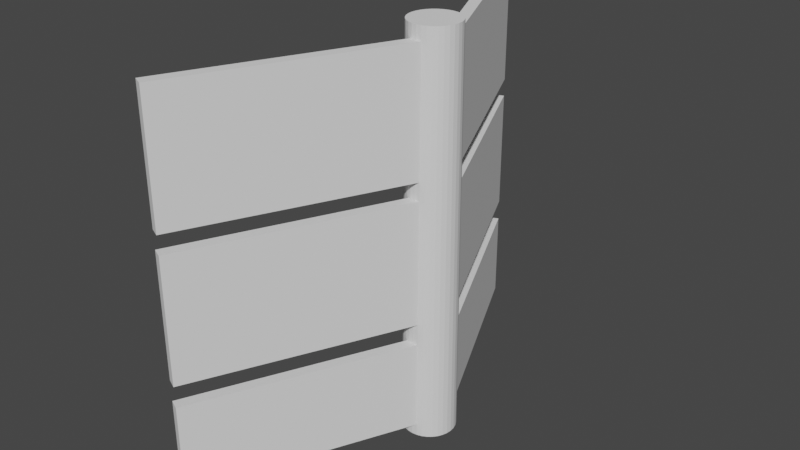 # Source: HexaMonitors.blend  (saved by Blender 3.5.10; exported with 4.5.12 LTS)
import bpy
from mathutils import Matrix  # noqa: F401  (used for matrix-valued properties, if any)

bpy.ops.wm.read_factory_settings(use_empty=True)
scene = bpy.context.scene
scene.name = 'Scene'

# ---- collections
col_collection = bpy.data.collections.new('Collection'); scene.collection.children.link(col_collection)

# ---- world
world_world = bpy.data.worlds.new('World'); scene.world = world_world
world_world.use_nodes = True; world_world.node_tree.nodes.clear()
_N = world_world.node_tree.nodes; _L = world_world.node_tree.links
n0 = _N.new('ShaderNodeOutputWorld'); n0.name = 'World Output'; n0.location = (300, 300)
n1 = _N.new('ShaderNodeBackground'); n1.name = 'Background'; n1.location = (10, 300)
n1.inputs[0].default_value = (0.05088, 0.05088, 0.05088, 1.0)
_L.new(n1.outputs[0], n0.inputs[0])
n0.is_active_output = True
world_world.color = (0.05088, 0.05088, 0.05088)
world_world.use_sun_shadow = False
world_world.sun_shadow_jitter_overblur = 0.0

# ---- meshes
me_cube_001 = bpy.data.meshes.new('Cube.001')
me_cube_001.from_pydata([(-1.0, -1.0, -1.0), (-1.0, -1.0, 1.0), (-1.0, 1.0, -1.0), (-1.0, 1.0, 1.0), (1.0, -1.0, -1.0), (1.0, -1.0, 1.0), (1.0, 1.0, -1.0), (1.0, 1.0, 1.0)], [], [(0, 1, 3, 2), (2, 3, 7, 6), (6, 7, 5, 4), (4, 5, 1, 0), (2, 6, 4, 0), (7, 3, 1, 5)])
_uv = me_cube_001.uv_layers.new(name='UVMap')
_uv.uv.foreach_set('vector', [0.375, 0.0, 0.625, 0.0, 0.625, 0.25, 0.375, 0.25, 0.375, 0.25, 0.625, 0.25, 0.625, 0.5, 0.375, 0.5, 0.375, 0.5, 0.625, 0.5, 0.625, 0.75, 0.375, 0.75, 0.375, 0.75, 0.625, 0.75, 0.625, 1.0, 0.375, 1.0, 0.125, 0.5, 0.375, 0.5, 0.375, 0.75, 0.125, 0.75, 0.625, 0.5, 0.875, 0.5, 0.875, 0.75, 0.625, 0.75])
me_cube_001.update()
me_cube_002 = bpy.data.meshes.new('Cube.002')
me_cube_002.from_pydata([(-1.0, -1.0, -1.0), (-1.0, -1.0, 1.0), (-1.0, 1.0, -1.0), (-1.0, 1.0, 1.0), (1.0, -1.0, -1.0), (1.0, -1.0, 1.0), (1.0, 1.0, -1.0), (1.0, 1.0, 1.0)], [], [(0, 1, 3, 2), (2, 3, 7, 6), (6, 7, 5, 4), (4, 5, 1, 0), (2, 6, 4, 0), (7, 3, 1, 5)])
_uv = me_cube_002.uv_layers.new(name='UVMap')
_uv.uv.foreach_set('vector', [0.375, 0.0, 0.625, 0.0, 0.625, 0.25, 0.375, 0.25, 0.375, 0.25, 0.625, 0.25, 0.625, 0.5, 0.375, 0.5, 0.375, 0.5, 0.625, 0.5, 0.625, 0.75, 0.375, 0.75, 0.375, 0.75, 0.625, 0.75, 0.625, 1.0, 0.375, 1.0, 0.125, 0.5, 0.375, 0.5, 0.375, 0.75, 0.125, 0.75, 0.625, 0.5, 0.875, 0.5, 0.875, 0.75, 0.625, 0.75])
me_cube_002.update()
me_cube_003 = bpy.data.meshes.new('Cube.003')
me_cube_003.from_pydata([(-1.0, -1.0, -1.0), (-1.0, -1.0, 1.0), (-1.0, 1.0, -1.0), (-1.0, 1.0, 1.0), (1.0, -1.0, -1.0), (1.0, -1.0, 1.0), (1.0, 1.0, -1.0), (1.0, 1.0, 1.0)], [], [(0, 1, 3, 2), (2, 3, 7, 6), (6, 7, 5, 4), (4, 5, 1, 0), (2, 6, 4, 0), (7, 3, 1, 5)])
_uv = me_cube_003.uv_layers.new(name='UVMap')
_uv.uv.foreach_set('vector', [0.375, 0.0, 0.625, 0.0, 0.625, 0.25, 0.375, 0.25, 0.375, 0.25, 0.625, 0.25, 0.625, 0.5, 0.375, 0.5, 0.375, 0.5, 0.625, 0.5, 0.625, 0.75, 0.375, 0.75, 0.375, 0.75, 0.625, 0.75, 0.625, 1.0, 0.375, 1.0, 0.125, 0.5, 0.375, 0.5, 0.375, 0.75, 0.125, 0.75, 0.625, 0.5, 0.875, 0.5, 0.875, 0.75, 0.625, 0.75])
me_cube_003.update()
me_cube_004 = bpy.data.meshes.new('Cube.004')
me_cube_004.from_pydata([(-1.0, -1.0, -1.0), (-1.0, -1.0, 1.0), (-1.0, 1.0, -1.0), (-1.0, 1.0, 1.0), (1.0, -1.0, -1.0), (1.0, -1.0, 1.0), (1.0, 1.0, -1.0), (1.0, 1.0, 1.0)], [], [(0, 1, 3, 2), (2, 3, 7, 6), (6, 7, 5, 4), (4, 5, 1, 0), (2, 6, 4, 0), (7, 3, 1, 5)])
_uv = me_cube_004.uv_layers.new(name='UVMap')
_uv.uv.foreach_set('vector', [0.375, 0.0, 0.625, 0.0, 0.625, 0.25, 0.375, 0.25, 0.375, 0.25, 0.625, 0.25, 0.625, 0.5, 0.375, 0.5, 0.375, 0.5, 0.625, 0.5, 0.625, 0.75, 0.375, 0.75, 0.375, 0.75, 0.625, 0.75, 0.625, 1.0, 0.375, 1.0, 0.125, 0.5, 0.375, 0.5, 0.375, 0.75, 0.125, 0.75, 0.625, 0.5, 0.875, 0.5, 0.875, 0.75, 0.625, 0.75])
me_cube_004.update()
me_cube_005 = bpy.data.meshes.new('Cube.005')
me_cube_005.from_pydata([(-1.0, -1.0, -1.0), (-1.0, -1.0, 1.0), (-1.0, 1.0, -1.0), (-1.0, 1.0, 1.0), (1.0, -1.0, -1.0), (1.0, -1.0, 1.0), (1.0, 1.0, -1.0), (1.0, 1.0, 1.0)], [], [(0, 1, 3, 2), (2, 3, 7, 6), (6, 7, 5, 4), (4, 5, 1, 0), (2, 6, 4, 0), (7, 3, 1, 5)])
_uv = me_cube_005.uv_layers.new(name='UVMap')
_uv.uv.foreach_set('vector', [0.375, 0.0, 0.625, 0.0, 0.625, 0.25, 0.375, 0.25, 0.375, 0.25, 0.625, 0.25, 0.625, 0.5, 0.375, 0.5, 0.375, 0.5, 0.625, 0.5, 0.625, 0.75, 0.375, 0.75, 0.375, 0.75, 0.625, 0.75, 0.625, 1.0, 0.375, 1.0, 0.125, 0.5, 0.375, 0.5, 0.375, 0.75, 0.125, 0.75, 0.625, 0.5, 0.875, 0.5, 0.875, 0.75, 0.625, 0.75])
me_cube_005.update()
me_cube_006 = bpy.data.meshes.new('Cube.006')
me_cube_006.from_pydata([(-1.0, -1.0, -1.0), (-1.0, -1.0, 1.0), (-1.0, 1.0, -1.0), (-1.0, 1.0, 1.0), (1.0, -1.0, -1.0), (1.0, -1.0, 1.0), (1.0, 1.0, -1.0), (1.0, 1.0, 1.0)], [], [(0, 1, 3, 2), (2, 3, 7, 6), (6, 7, 5, 4), (4, 5, 1, 0), (2, 6, 4, 0), (7, 3, 1, 5)])
_uv = me_cube_006.uv_layers.new(name='UVMap')
_uv.uv.foreach_set('vector', [0.375, 0.0, 0.625, 0.0, 0.625, 0.25, 0.375, 0.25, 0.375, 0.25, 0.625, 0.25, 0.625, 0.5, 0.375, 0.5, 0.375, 0.5, 0.625, 0.5, 0.625, 0.75, 0.375, 0.75, 0.375, 0.75, 0.625, 0.75, 0.625, 1.0, 0.375, 1.0, 0.125, 0.5, 0.375, 0.5, 0.375, 0.75, 0.125, 0.75, 0.625, 0.5, 0.875, 0.5, 0.875, 0.75, 0.625, 0.75])
me_cube_006.update()
me_cylinder = bpy.data.meshes.new('Cylinder')
me_cylinder.from_pydata([(4.208e-09, 0.8588, -1.223), (5.852e-09, 0.8036, 1.379), (0.1675, 0.8423, -1.223), (0.1568, 0.7882, 1.379), (0.3287, 0.7934, -1.223), (0.3075, 0.7425, 1.379), (0.4771, 0.7141, -1.223), (0.4465, 0.6682, 1.379), (0.6073, 0.6073, -1.223), (0.5683, 0.5683, 1.379), (0.7141, 0.4771, -1.223), (0.6682, 0.4465, 1.379), (0.7934, 0.3287, -1.223), (0.7425, 0.3075, 1.379), (0.8423, 0.1675, -1.223), (0.7882, 0.1568, 1.379), (0.8588, -4.208e-09, -1.223), (0.8036, -5.852e-09, 1.379), (0.8423, -0.1675, -1.223), (0.7882, -0.1568, 1.379), (0.7934, -0.3287, -1.223), (0.7425, -0.3075, 1.379), (0.7141, -0.4771, -1.223), (0.6682, -0.4465, 1.379), (0.6073, -0.6073, -1.223), (0.5683, -0.5683, 1.379), (0.4771, -0.7141, -1.223), (0.4465, -0.6682, 1.379), (0.3287, -0.7934, -1.223), (0.3075, -0.7425, 1.379), (0.1675, -0.8423, -1.223), (0.1568, -0.7882, 1.379), (4.208e-09, -0.8588, -1.223), (5.852e-09, -0.8036, 1.379), (-0.1675, -0.8423, -1.223), (-0.1568, -0.7882, 1.379), (-0.3287, -0.7934, -1.223), (-0.3075, -0.7425, 1.379), (-0.4771, -0.7141, -1.223), (-0.4465, -0.6682, 1.379), (-0.6073, -0.6073, -1.223), (-0.5683, -0.5683, 1.379), (-0.7141, -0.4771, -1.223), (-0.6682, -0.4465, 1.379), (-0.7934, -0.3287, -1.223), (-0.7425, -0.3075, 1.379), (-0.8423, -0.1675, -1.223), (-0.7882, -0.1568, 1.379), (-0.8588, -4.208e-09, -1.223), (-0.8036, -5.852e-09, 1.379), (-0.8423, 0.1675, -1.223), (-0.7882, 0.1568, 1.379), (-0.7934, 0.3287, -1.223), (-0.7425, 0.3075, 1.379), (-0.7141, 0.4771, -1.223), (-0.6682, 0.4465, 1.379), (-0.6073, 0.6073, -1.223), (-0.5683, 0.5683, 1.379), (-0.4771, 0.7141, -1.223), (-0.4465, 0.6682, 1.379), (-0.3287, 0.7934, -1.223), (-0.3075, 0.7425, 1.379), (-0.1675, 0.8423, -1.223), (-0.1568, 0.7882, 1.379)], [], [(0, 1, 3, 2), (2, 3, 5, 4), (4, 5, 7, 6), (6, 7, 9, 8), (8, 9, 11, 10), (10, 11, 13, 12), (12, 13, 15, 14), (14, 15, 17, 16), (16, 17, 19, 18), (18, 19, 21, 20), (20, 21, 23, 22), (22, 23, 25, 24), (24, 25, 27, 26), (26, 27, 29, 28), (28, 29, 31, 30), (30, 31, 33, 32), (32, 33, 35, 34), (34, 35, 37, 36), (36, 37, 39, 38), (38, 39, 41, 40), (40, 41, 43, 42), (42, 43, 45, 44), (44, 45, 47, 46), (46, 47, 49, 48), (48, 49, 51, 50), (50, 51, 53, 52), (52, 53, 55, 54), (54, 55, 57, 56), (56, 57, 59, 58), (58, 59, 61, 60), (3, 1, 63, 61, 59, 57, 55, 53, 51, 49, 47, 45, 43, 41, 39, 37, 35, 33, 31, 29, 27, 25, 23, 21, 19, 17, 15, 13, 11, 9, 7, 5), (60, 61, 63, 62), (62, 63, 1, 0), (0, 2, 4, 6, 8, 10, 12, 14, 16, 18, 20, 22, 24, 26, 28, 30, 32, 34, 36, 38, 40, 42, 44, 46, 48, 50, 52, 54, 56, 58, 60, 62)])
_uv = me_cylinder.uv_layers.new(name='UVMap')
_uv.uv.foreach_set('vector', [1.0, 0.5, 1.0, 1.0, 0.9688, 1.0, 0.9688, 0.5, 0.9688, 0.5, 0.9688, 1.0, 0.9375, 1.0, 0.9375, 0.5, 0.9375, 0.5, 0.9375, 1.0, 0.9062, 1.0, 0.9062, 0.5, 0.9062, 0.5, 0.9062, 1.0, 0.875, 1.0, 0.875, 0.5, 0.875, 0.5, 0.875, 1.0, 0.8438, 1.0, 0.8438, 0.5, 0.8438, 0.5, 0.8438, 1.0, 0.8125, 1.0, 0.8125, 0.5, 0.8125, 0.5, 0.8125, 1.0, 0.7812, 1.0, 0.7812, 0.5, 0.7812, 0.5, 0.7812, 1.0, 0.75, 1.0, 0.75, 0.5, 0.75, 0.5, 0.75, 1.0, 0.7188, 1.0, 0.7188, 0.5, 0.7188, 0.5, 0.7188, 1.0, 0.6875, 1.0, 0.6875, 0.5, 0.6875, 0.5, 0.6875, 1.0, 0.6562, 1.0, 0.6562, 0.5, 0.6562, 0.5, 0.6562, 1.0, 0.625, 1.0, 0.625, 0.5, 0.625, 0.5, 0.625, 1.0, 0.5938, 1.0, 0.5938, 0.5, 0.5938, 0.5, 0.5938, 1.0, 0.5625, 1.0, 0.5625, 0.5, 0.5625, 0.5, 0.5625, 1.0, 0.5312, 1.0, 0.5312, 0.5, 0.5312, 0.5, 0.5312, 1.0, 0.5, 1.0, 0.5, 0.5, 0.5, 0.5, 0.5, 1.0, 0.4688, 1.0, 0.4688, 0.5, 0.4688, 0.5, 0.4688, 1.0, 0.4375, 1.0, 0.4375, 0.5, 0.4375, 0.5, 0.4375, 1.0, 0.4062, 1.0, 0.4062, 0.5, 0.4062, 0.5, 0.4062, 1.0, 0.375, 1.0, 0.375, 0.5, 0.375, 0.5, 0.375, 1.0, 0.3438, 1.0, 0.3438, 0.5, 0.3438, 0.5, 0.3438, 1.0, 0.3125, 1.0, 0.3125, 0.5, 0.3125, 0.5, 0.3125, 1.0, 0.2812, 1.0, 0.2812, 0.5, 0.2812, 0.5, 0.2812, 1.0, 0.25, 1.0, 0.25, 0.5, 0.25, 0.5, 0.25, 1.0, 0.2188, 1.0, 0.2188, 0.5, 0.2188, 0.5, 0.2188, 1.0, 0.1875, 1.0, 0.1875, 0.5, 0.1875, 0.5, 0.1875, 1.0, 0.1562, 1.0, 0.1562, 0.5, 0.1562, 0.5, 0.1562, 1.0, 0.125, 1.0, 0.125, 0.5, 0.125, 0.5, 0.125, 1.0, 0.09375, 1.0, 0.09375, 0.5, 0.09375, 0.5, 0.09375, 1.0, 0.0625, 1.0, 0.0625, 0.5, 0.2968, 0.4854, 0.25, 0.49, 0.2032, 0.4854, 0.1582, 0.4717, 0.1167, 0.4496, 0.08029, 0.4197, 0.05045, 0.3833, 0.02827, 0.3418, 0.01461, 0.2968, 0.01, 0.25, 0.01461, 0.2032, 0.02827, 0.1582, 0.05045, 0.1167, 0.08029, 0.08029, 0.1167, 0.05045, 0.1582, 0.02827, 0.2032, 0.01461, 0.25, 0.01, 0.2968, 0.01461, 0.3418, 0.02827, 0.3833, 0.05045, 0.4197, 0.08029, 0.4496, 0.1167, 0.4717, 0.1582, 0.4854, 0.2032, 0.49, 0.25, 0.4854, 0.2968, 0.4717, 0.3418, 0.4496, 0.3833, 0.4197, 0.4197, 0.3833, 0.4496, 0.3418, 0.4717, 0.0625, 0.5, 0.0625, 1.0, 0.03125, 1.0, 0.03125, 0.5, 0.03125, 0.5, 0.03125, 1.0, 0.0, 1.0, 0.0, 0.5, 0.75, 0.49, 0.7968, 0.4854, 0.8418, 0.4717, 0.8833, 0.4496, 0.9197, 0.4197, 0.9496, 0.3833, 0.9717, 0.3418, 0.9854, 0.2968, 0.99, 0.25, 0.9854, 0.2032, 0.9717, 0.1582, 0.9496, 0.1167, 0.9197, 0.08029, 0.8833, 0.05045, 0.8418, 0.02827, 0.7968, 0.01461, 0.75, 0.01, 0.7032, 0.01461, 0.6582, 0.02827, 0.6167, 0.05045, 0.5803, 0.08029, 0.5504, 0.1167, 0.5283, 0.1582, 0.5146, 0.2032, 0.51, 0.25, 0.5146, 0.2968, 0.5283, 0.3418, 0.5504, 0.3833, 0.5803, 0.4197, 0.6167, 0.4496, 0.6582, 0.4717, 0.7032, 0.4854])
me_cylinder.update()

# ---- objects
ob_cube = bpy.data.objects.new('Cube', me_cube_001)
ob_cube_001 = bpy.data.objects.new('Cube.001', me_cube_002)
ob_cube_002 = bpy.data.objects.new('Cube.002', me_cube_003)
ob_cube_003 = bpy.data.objects.new('Cube.003', me_cube_004)
ob_cube_004 = bpy.data.objects.new('Cube.004', me_cube_005)
ob_cube_005 = bpy.data.objects.new('Cube.005', me_cube_006)
ob_cylinder = bpy.data.objects.new('Cylinder', me_cylinder)

# ---- transforms, parenting, visibility, modifiers, constraints
ob_cube.location = (-0.2396, -0.6308, 3.725)
ob_cube.rotation_euler = (0.0, -0.0, -0.4363)
ob_cube.scale = (0.04629, 1.001, 0.5115)
ob_cube_001.location = (-0.1975, 1.301, 3.74)
ob_cube_001.rotation_euler = (0.0, -0.0, 0.4363)
ob_cube_001.scale = (0.04629, 1.001, 0.5115)
ob_cube_002.location = (-0.1975, 1.301, 4.914)
ob_cube_002.rotation_euler = (0.0, -0.0, 0.4363)
ob_cube_002.scale = (0.04629, 1.001, 0.5115)
ob_cube_003.location = (-0.2396, -0.6308, 4.898)
ob_cube_003.rotation_euler = (0.0, -0.0, -0.4363)
ob_cube_003.scale = (0.04629, 1.001, 0.5115)
ob_cube_004.location = (-0.2396, -0.6308, 2.667)
ob_cube_004.rotation_euler = (0.0, -0.0, -0.4363)
ob_cube_004.scale = (0.04629, 1.001, 0.3701)
ob_cube_005.location = (-0.1975, 1.301, 2.682)
ob_cube_005.rotation_euler = (0.0, -0.0, 0.4363)
ob_cube_005.scale = (0.04629, 1.001, 0.3701)
ob_cylinder.location = (0.1256, 0.3334, 3.76)
ob_cylinder.scale = (0.2524, 0.2524, 1.275)

# ---- collection membership
col_collection.objects.link(ob_cube)
col_collection.objects.link(ob_cube_001)
col_collection.objects.link(ob_cube_002)
col_collection.objects.link(ob_cube_003)
col_collection.objects.link(ob_cube_004)
col_collection.objects.link(ob_cube_005)
col_collection.objects.link(ob_cylinder)

# ---- scene / render settings (as saved in the file)
scene.frame_start = 1; scene.frame_end = 250; scene.frame_set(1)
scene.render.engine = 'BLENDER_EEVEE_NEXT'
scene.cycles.sampling_pattern = 'TABULATED_SOBOL'
scene.view_settings.view_transform = 'Filmic'
bpy.context.view_layer.update()

# ---- added for rendering (the .blend has no active camera and no usable light): camera, sun
cam_auto = bpy.data.cameras.new('AutoCamera')
cam_auto.lens = 50.0
cam_auto.sensor_width = 36.0
cam_auto.clip_end = 1000.0
ob_auto_camera = bpy.data.objects.new('AutoCamera', cam_auto)
scene.collection.objects.link(ob_auto_camera)
ob_auto_camera.location = (4.57522, -5.37266, 7.66442)
ob_auto_camera.rotation_euler = (1.09748, -7.21219e-08, 0.694738)
scene.camera = ob_auto_camera
light_auto_sun = bpy.data.lights.new('AutoSun', 'SUN')
light_auto_sun.energy = 3.0
light_auto_sun.angle = 0.0523599
ob_auto_sun = bpy.data.objects.new('AutoSun', light_auto_sun)
scene.collection.objects.link(ob_auto_sun)
ob_auto_sun.rotation_euler = (0.872665, 0.174533, 0.523599)
bpy.context.view_layer.update()
